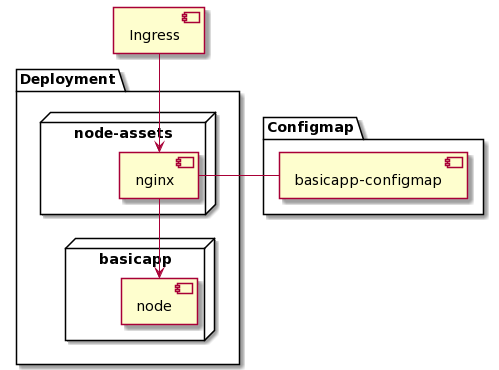

The diagram above was rendered by PlantUML. Its source (embedded in the PNG):
@startuml
package "Deployment" {
  node "node-assets" {
    [nginx]
  }

  node "basicapp" {
    [node]
  }

}

package "Configmap" {
  [basicapp-configmap]
}

[Ingress] --> [nginx]
[nginx] --> [node]
[nginx] - [basicapp-configmap]
@enduml